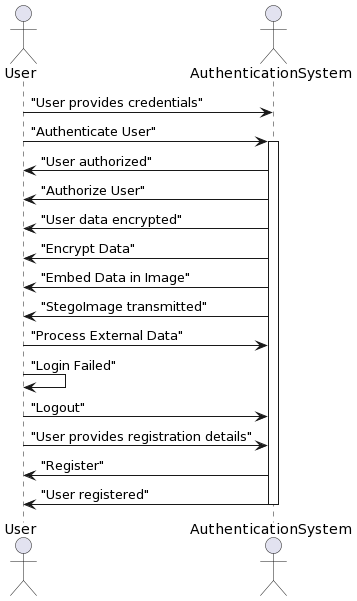

The diagram above was rendered by PlantUML. Its source (embedded in the PNG):
@startuml
actor User
actor AuthenticationSystem as sys

User -> sys: "User provides credentials"
User -> sys: "Authenticate User"

activate sys
sys -> User: "User authorized"
sys -> User: "Authorize User"
sys -> User: "User data encrypted"
sys -> User: "Encrypt Data"
sys -> User: "Embed Data in Image"
sys -> User: "StegoImage transmitted"
User -> sys: "Process External Data"
User -> User: "Login Failed"

User -> sys: "Logout"
User -> sys: "User provides registration details"
sys -> User: "Register"
sys -> User: "User registered"

deactivate sys
@enduml